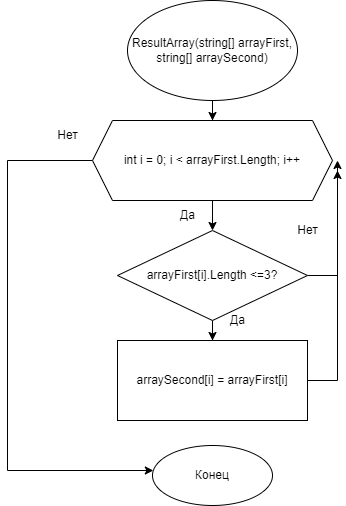

The diagram above was exported from draw.io. Its source (the exported page's mxGraphModel, read from the mxfile embedded in the PNG):
<mxGraphModel dx="1038" dy="527" grid="1" gridSize="10" guides="1" tooltips="1" connect="1" arrows="1" fold="1" page="1" pageScale="1" pageWidth="827" pageHeight="1169" math="0" shadow="0">
  <root>
    <mxCell id="WIyWlLk6GJQsqaUBKTNV-0" />
    <mxCell id="WIyWlLk6GJQsqaUBKTNV-1" parent="WIyWlLk6GJQsqaUBKTNV-0" />
    <mxCell id="gEwbB0M9fvHcYoGHgCkW-1" value="" style="edgeStyle=orthogonalEdgeStyle;rounded=0;orthogonalLoop=1;jettySize=auto;html=1;" parent="WIyWlLk6GJQsqaUBKTNV-1" source="8_6rnnYdsNy5EfXHM46t-0" edge="1">
      <mxGeometry relative="1" as="geometry">
        <mxPoint x="405" y="180" as="targetPoint" />
      </mxGeometry>
    </mxCell>
    <mxCell id="8_6rnnYdsNy5EfXHM46t-0" value="ResultArray(string[] arrayFirst, string[] arraySecond)" style="ellipse;whiteSpace=wrap;html=1;" parent="WIyWlLk6GJQsqaUBKTNV-1" vertex="1">
      <mxGeometry x="320" y="60" width="170" height="100" as="geometry" />
    </mxCell>
    <mxCell id="gEwbB0M9fvHcYoGHgCkW-4" value="" style="edgeStyle=orthogonalEdgeStyle;rounded=0;orthogonalLoop=1;jettySize=auto;html=1;" parent="WIyWlLk6GJQsqaUBKTNV-1" source="gEwbB0M9fvHcYoGHgCkW-2" target="gEwbB0M9fvHcYoGHgCkW-3" edge="1">
      <mxGeometry relative="1" as="geometry" />
    </mxCell>
    <mxCell id="gEwbB0M9fvHcYoGHgCkW-11" value="" style="edgeStyle=orthogonalEdgeStyle;rounded=0;orthogonalLoop=1;jettySize=auto;html=1;" parent="WIyWlLk6GJQsqaUBKTNV-1" source="gEwbB0M9fvHcYoGHgCkW-2" target="gEwbB0M9fvHcYoGHgCkW-10" edge="1">
      <mxGeometry relative="1" as="geometry">
        <Array as="points">
          <mxPoint x="200" y="220" />
          <mxPoint x="200" y="530" />
        </Array>
      </mxGeometry>
    </mxCell>
    <mxCell id="gEwbB0M9fvHcYoGHgCkW-2" value="int i = 0; i &amp;lt; arrayFirst.Length; i++" style="shape=hexagon;perimeter=hexagonPerimeter2;whiteSpace=wrap;html=1;fixedSize=1;" parent="WIyWlLk6GJQsqaUBKTNV-1" vertex="1">
      <mxGeometry x="285" y="180" width="240" height="80" as="geometry" />
    </mxCell>
    <mxCell id="gEwbB0M9fvHcYoGHgCkW-6" value="" style="edgeStyle=orthogonalEdgeStyle;rounded=0;orthogonalLoop=1;jettySize=auto;html=1;" parent="WIyWlLk6GJQsqaUBKTNV-1" source="gEwbB0M9fvHcYoGHgCkW-3" target="gEwbB0M9fvHcYoGHgCkW-5" edge="1">
      <mxGeometry relative="1" as="geometry" />
    </mxCell>
    <mxCell id="_z1XltAF3VHCSqQsEByv-2" style="edgeStyle=orthogonalEdgeStyle;rounded=0;orthogonalLoop=1;jettySize=auto;html=1;exitX=1;exitY=0.5;exitDx=0;exitDy=0;" edge="1" parent="WIyWlLk6GJQsqaUBKTNV-1" source="gEwbB0M9fvHcYoGHgCkW-3">
      <mxGeometry relative="1" as="geometry">
        <mxPoint x="530" y="230" as="targetPoint" />
      </mxGeometry>
    </mxCell>
    <mxCell id="gEwbB0M9fvHcYoGHgCkW-3" value="arrayFirst[i].Length &amp;lt;=3?" style="rhombus;whiteSpace=wrap;html=1;" parent="WIyWlLk6GJQsqaUBKTNV-1" vertex="1">
      <mxGeometry x="310" y="290" width="190" height="90" as="geometry" />
    </mxCell>
    <mxCell id="_z1XltAF3VHCSqQsEByv-1" style="edgeStyle=orthogonalEdgeStyle;rounded=0;orthogonalLoop=1;jettySize=auto;html=1;" edge="1" parent="WIyWlLk6GJQsqaUBKTNV-1" source="gEwbB0M9fvHcYoGHgCkW-5">
      <mxGeometry relative="1" as="geometry">
        <mxPoint x="530" y="220" as="targetPoint" />
      </mxGeometry>
    </mxCell>
    <mxCell id="gEwbB0M9fvHcYoGHgCkW-5" value="arraySecond[i] = arrayFirst[i]&lt;br&gt;" style="whiteSpace=wrap;html=1;" parent="WIyWlLk6GJQsqaUBKTNV-1" vertex="1">
      <mxGeometry x="310" y="400" width="190" height="80" as="geometry" />
    </mxCell>
    <mxCell id="gEwbB0M9fvHcYoGHgCkW-10" value="Конец" style="ellipse;whiteSpace=wrap;html=1;" parent="WIyWlLk6GJQsqaUBKTNV-1" vertex="1">
      <mxGeometry x="345" y="505" width="120" height="60" as="geometry" />
    </mxCell>
    <mxCell id="gEwbB0M9fvHcYoGHgCkW-13" value="Да" style="text;html=1;align=center;verticalAlign=middle;resizable=0;points=[];autosize=1;strokeColor=none;fillColor=none;" parent="WIyWlLk6GJQsqaUBKTNV-1" vertex="1">
      <mxGeometry x="410" y="365" width="40" height="30" as="geometry" />
    </mxCell>
    <mxCell id="gEwbB0M9fvHcYoGHgCkW-14" value="Да" style="text;html=1;align=center;verticalAlign=middle;resizable=0;points=[];autosize=1;strokeColor=none;fillColor=none;" parent="WIyWlLk6GJQsqaUBKTNV-1" vertex="1">
      <mxGeometry x="360" y="260" width="40" height="30" as="geometry" />
    </mxCell>
    <mxCell id="gEwbB0M9fvHcYoGHgCkW-15" value="Нет" style="text;html=1;align=center;verticalAlign=middle;resizable=0;points=[];autosize=1;strokeColor=none;fillColor=none;" parent="WIyWlLk6GJQsqaUBKTNV-1" vertex="1">
      <mxGeometry x="480" y="275" width="40" height="30" as="geometry" />
    </mxCell>
    <mxCell id="gEwbB0M9fvHcYoGHgCkW-16" value="Нет" style="text;html=1;align=center;verticalAlign=middle;resizable=0;points=[];autosize=1;strokeColor=none;fillColor=none;" parent="WIyWlLk6GJQsqaUBKTNV-1" vertex="1">
      <mxGeometry x="240" y="180" width="40" height="30" as="geometry" />
    </mxCell>
  </root>
</mxGraphModel>